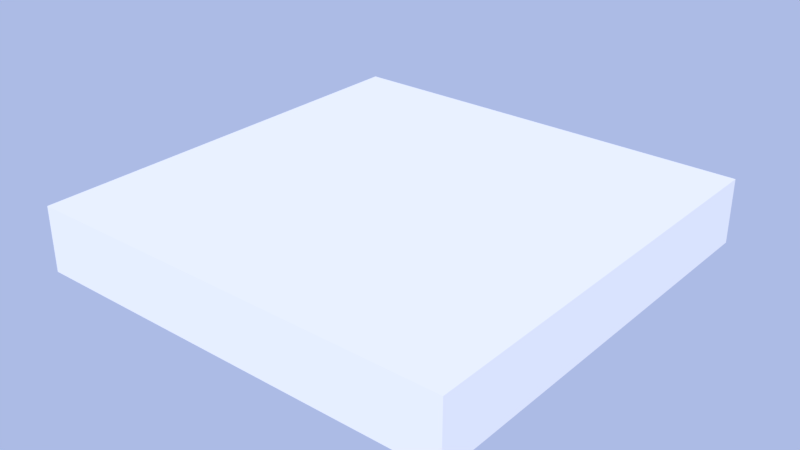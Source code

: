 # Source: Stone_Tile.blend  (saved by Blender 2.78.0; exported with 4.5.12 LTS)
import bpy
from mathutils import Matrix  # noqa: F401  (used for matrix-valued properties, if any)

bpy.ops.wm.read_factory_settings(use_empty=True)
scene = bpy.context.scene
scene.name = 'Scene'

# ---- collections
col_collection_1 = bpy.data.collections.new('Collection 1'); scene.collection.children.link(col_collection_1)

# ---- images (referenced by path relative to the original .blend; pixels are not part of the script)
import os
ASSET_DIR = os.environ.get("B2B_ASSET_DIR", "")  # directory of the original .blend (textures are referenced by path, not embedded)
HERE = os.path.dirname(os.path.abspath(__file__))  # packed textures are extracted next to this script under _unpacked/

def load_image(name, relpath, width, height, colorspace="sRGB"):
    """Load a texture the original file referenced (path relative to the .blend, or extracted next to this script)."""
    p = next((c for c in (os.path.join(HERE, relpath), os.path.join(ASSET_DIR, relpath)) if relpath and os.path.exists(c)), "")
    if p:
        img = bpy.data.images.load(p, check_existing=True)
        img.name = name
    else:  # same state as the original file: an image datablock whose file is absent (Cycles renders it pink)
        img = bpy.data.images.new(name, width, height)
        img.source = "FILE"
        img.filepath = "//" + (relpath or name)
    img.colorspace_settings.name = colorspace
    return img
img_stone_tile_color = load_image('Stone Tile Color', 'Stone Tile Color.png', 1024, 1024, 'sRGB')

# ---- materials (node trees are filled in below, after node groups)
mat_stone_tile = bpy.data.materials.new('Stone Tile')
mat_stone_tile.alpha_threshold = 0.0
mat_stone_tile.roughness = 0.5

# ---- material node trees
mat_stone_tile.use_nodes = True; mat_stone_tile.node_tree.nodes.clear()
_N = mat_stone_tile.node_tree.nodes; _L = mat_stone_tile.node_tree.links
n0 = _N.new('ShaderNodeOutputMaterial'); n0.name = 'Material Output'; n0.location = (300, 300)
n1 = _N.new('ShaderNodeBsdfDiffuse'); n1.name = 'Diffuse BSDF'; n1.location = (10, 300)
n2 = _N.new('ShaderNodeTexImage'); n2.name = 'Image Texture'; n2.location = (0, 0)
n2.width = 140
n2.image = img_stone_tile_color
_L.new(n1.outputs[0], n0.inputs[0])
n0.is_active_output = True

# ---- world
world_world = bpy.data.worlds.new('World'); scene.world = world_world
world_world.use_nodes = True; world_world.node_tree.nodes.clear()
_N = world_world.node_tree.nodes; _L = world_world.node_tree.links
n0 = _N.new('ShaderNodeOutputWorld'); n0.name = 'World Output'; n0.location = (300, 300)
n1 = _N.new('ShaderNodeBackground'); n1.name = 'Background'; n1.location = (10, 300)
n1.inputs[1].default_value = 0.5
n2 = _N.new('ShaderNodeBlackbody'); n2.name = 'Blackbody'; n2.location = (-190, 300)
n2.inputs[0].default_value = 1.5e+04
_L.new(n1.outputs[0], n0.inputs[0])
_L.new(n2.outputs[0], n1.inputs[0])
n0.is_active_output = True
world_world.color = (0.05088, 0.05088, 0.05088)
world_world.use_sun_shadow = False
world_world.sun_shadow_jitter_overblur = 0.0
world_world.cycles.sampling_method = 'MANUAL'

# ---- meshes
me_cube = bpy.data.meshes.new('Cube')
me_cube.from_pydata([(-1.0, -1.0, -0.1507), (-1.0, -1.0, 0.1507), (-1.0, 1.0, -0.1507), (-1.0, 1.0, 0.1507), (1.0, -1.0, -0.1507), (1.0, -1.0, 0.1507), (1.0, 1.0, -0.1507), (1.0, 1.0, 0.1507)], [], [(0, 1, 3, 2), (2, 3, 7, 6), (6, 7, 5, 4), (4, 5, 1, 0), (2, 6, 4, 0), (7, 3, 1, 5)])
_uv = me_cube.uv_layers.new(name='UVMap')
_uv.uv.foreach_set('vector', [0.02752, 0.08578, 0.08578, 0.08578, 0.08578, 0.4725, 0.02752, 0.4725, 0.08578, 0.5307, 0.08578, 0.4725, 0.4725, 0.4725, 0.4725, 0.5307, 0.5307, 0.4725, 0.4725, 0.4725, 0.4725, 0.08578, 0.5307, 0.08578, 0.4725, 0.02752, 0.4725, 0.08578, 0.08578, 0.08578, 0.08578, 0.02752, 0.5858, 0.4142, 0.5858, 0.02752, 0.9725, 0.02752, 0.9725, 0.4142, 0.4725, 0.4725, 0.08578, 0.4725, 0.08578, 0.08578, 0.4725, 0.08578])
me_cube.materials.append(mat_stone_tile)
me_cube.use_remesh_preserve_volume = False
me_cube.use_remesh_preserve_attributes = False
me_cube.use_mirror_vertex_groups = False
me_cube.update()

# ---- objects
ob_stone_tile = bpy.data.objects.new('Stone Tile', me_cube)

# ---- transforms, parenting, visibility, modifiers, constraints
ob_stone_tile.location = (0.0, 0.0, 0.0)
ob_stone_tile.lineart.crease_threshold = 0.0

# ---- collection membership
col_collection_1.objects.link(ob_stone_tile)

# ---- scene / render settings (as saved in the file)
scene.frame_start = 1; scene.frame_end = 250; scene.frame_set(1)
scene.render.engine = 'CYCLES'
scene.render.resolution_percentage = 50
scene.render.dither_intensity = 0.0
scene.cycles.use_denoising = False
scene.cycles.samples = 128
scene.cycles.sampling_pattern = 'TABULATED_SOBOL'
scene.cycles.light_sampling_threshold = 0.0
scene.cycles.use_adaptive_sampling = False
scene.cycles.use_light_tree = False
scene.cycles.blur_glossy = 0.0
scene.cycles.sample_clamp_indirect = 0.0
scene.view_settings.view_transform = 'Standard'
bpy.context.view_layer.update()

# ---- added for rendering (the .blend has no active camera and no usable light): camera, sun
cam_auto = bpy.data.cameras.new('AutoCamera')
cam_auto.lens = 50.0
cam_auto.sensor_width = 36.0
cam_auto.clip_end = 1000.0
ob_auto_camera = bpy.data.objects.new('AutoCamera', cam_auto)
scene.collection.objects.link(ob_auto_camera)
ob_auto_camera.location = (2.63174, -3.15809, 2.10539)
ob_auto_camera.rotation_euler = (1.09748, -7.21219e-08, 0.694738)
scene.camera = ob_auto_camera
light_auto_sun = bpy.data.lights.new('AutoSun', 'SUN')
light_auto_sun.energy = 3.0
light_auto_sun.angle = 0.0523599
ob_auto_sun = bpy.data.objects.new('AutoSun', light_auto_sun)
scene.collection.objects.link(ob_auto_sun)
ob_auto_sun.rotation_euler = (0.872665, 0.174533, 0.523599)
bpy.context.view_layer.update()
